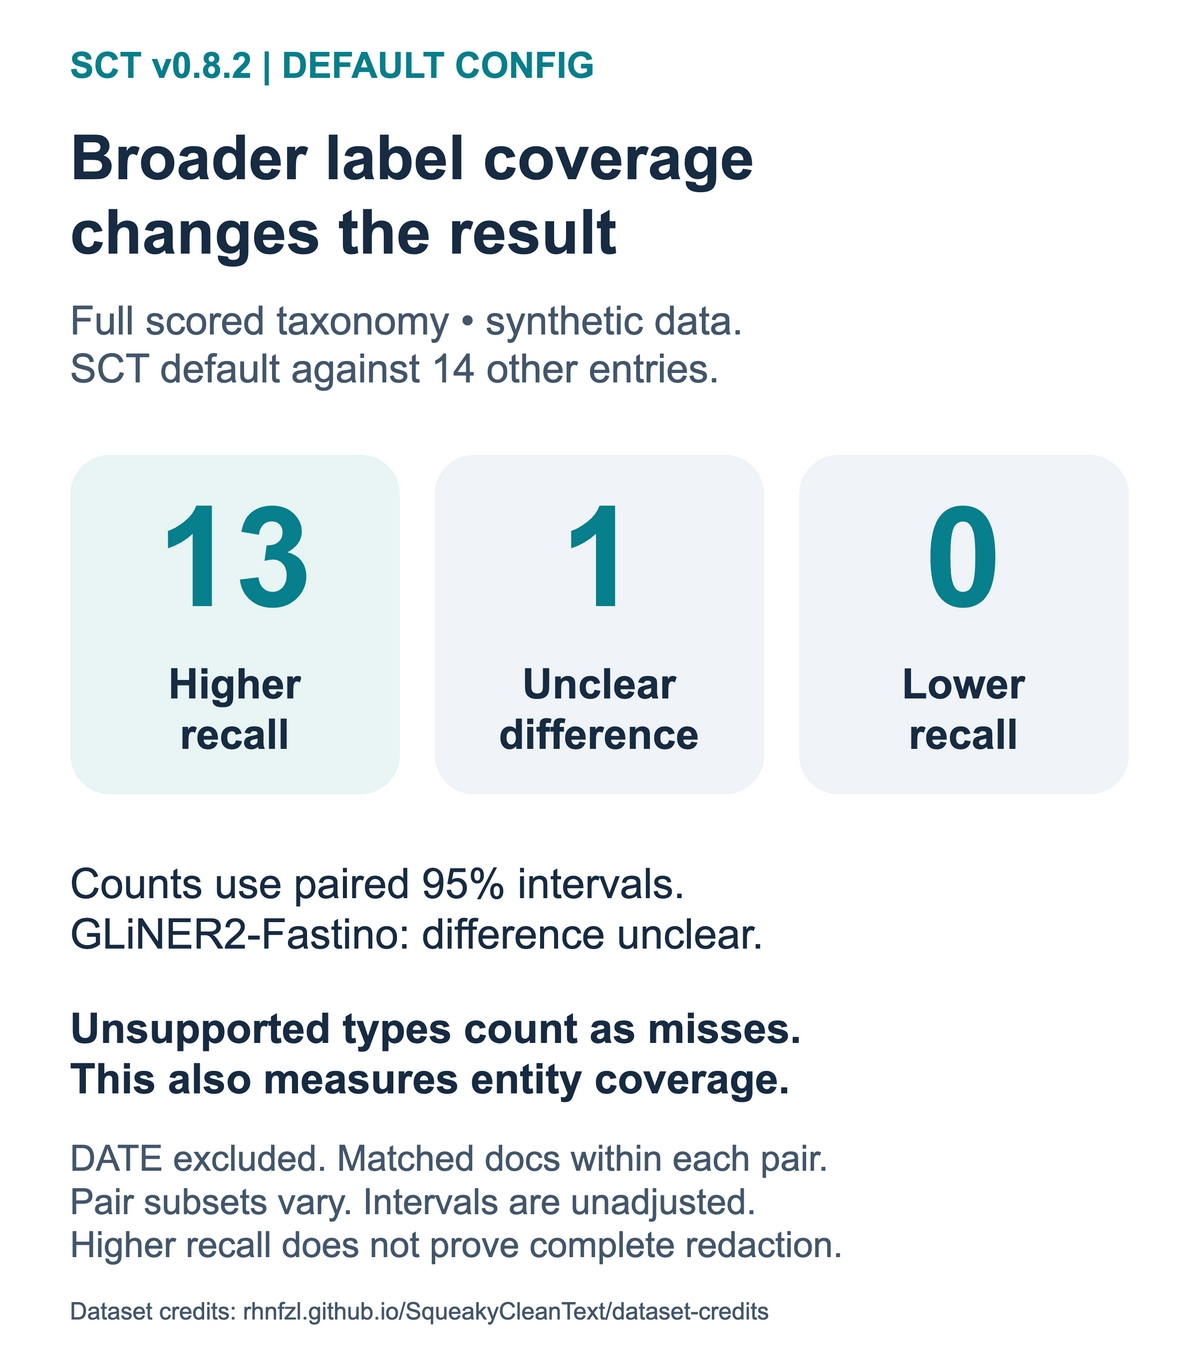

The diagram above was exported from draw.io. Its source (the exported page's mxGraphModel, read from the mxfile embedded in the PNG):
<mxGraphModel pageWidth="1200" pageHeight="1350" page="1" background="#FFFFFF" adaptiveColors="auto">
  <root>
    <mxCell id="0" />
    <mxCell id="1" parent="0" />
    <mxCell id="c2" value="" vertex="1" parent="1" style="rounded=0;arcSize=12;fillColor=#FFFFFF;strokeColor=none;strokeWidth=3;html=1;">
      <mxGeometry x="0" y="0" width="1200" height="1350" as="geometry" />
    </mxCell>
    <mxCell id="c3" value="SCT v0.8.2  |  DEFAULT CONFIG" vertex="1" parent="1" style="text;whiteSpace=wrap;overflow=hidden;fillColor=none;strokeColor=none;fontFamily=Arial;fontSize=36;fontColor=#087F8C;fontStyle=1;align=left;verticalAlign=middle;spacing=0;html=1;">
      <mxGeometry x="70" y="40" width="1060" height="50" as="geometry" />
    </mxCell>
    <mxCell id="c4" value="Broader label coverage&lt;br&gt;changes the result" vertex="1" parent="1" style="text;whiteSpace=wrap;overflow=hidden;fillColor=none;strokeColor=none;fontFamily=Arial;fontSize=62;fontColor=#172B42;fontStyle=1;align=left;verticalAlign=middle;spacing=0;html=1;">
      <mxGeometry x="70" y="110" width="1060" height="170" as="geometry" />
    </mxCell>
    <mxCell id="c5" value="Full scored taxonomy • synthetic data.&lt;br&gt;SCT default against 14 other entries." vertex="1" parent="1" style="text;whiteSpace=wrap;overflow=hidden;fillColor=none;strokeColor=none;fontFamily=Arial;fontSize=40;fontColor=#43566B;fontStyle=0;align=left;verticalAlign=middle;spacing=0;html=1;">
      <mxGeometry x="70" y="290" width="1060" height="110" as="geometry" />
    </mxCell>
    <mxCell id="c6" value="" vertex="1" parent="1" style="rounded=1;arcSize=12;fillColor=#E9F5F5;strokeColor=none;strokeWidth=3;html=1;">
      <mxGeometry x="70" y="455" width="330" height="340" as="geometry" />
    </mxCell>
    <mxCell id="c7" value="13" vertex="1" parent="1" style="text;whiteSpace=wrap;overflow=hidden;fillColor=none;strokeColor=none;fontFamily=Arial;fontSize=140;fontColor=#087F8C;fontStyle=1;align=center;verticalAlign=middle;spacing=0;html=1;">
      <mxGeometry x="85" y="470" width="300" height="175" as="geometry" />
    </mxCell>
    <mxCell id="c8" value="Higher&lt;br&gt;recall" vertex="1" parent="1" style="text;whiteSpace=wrap;overflow=hidden;fillColor=none;strokeColor=none;fontFamily=Arial;fontSize=42;fontColor=#172B42;fontStyle=1;align=center;verticalAlign=middle;spacing=0;html=1;">
      <mxGeometry x="85" y="650" width="300" height="120" as="geometry" />
    </mxCell>
    <mxCell id="c9" value="" vertex="1" parent="1" style="rounded=1;arcSize=12;fillColor=#F0F4F8;strokeColor=none;strokeWidth=3;html=1;">
      <mxGeometry x="435" y="455" width="330" height="340" as="geometry" />
    </mxCell>
    <mxCell id="c10" value="1" vertex="1" parent="1" style="text;whiteSpace=wrap;overflow=hidden;fillColor=none;strokeColor=none;fontFamily=Arial;fontSize=140;fontColor=#087F8C;fontStyle=1;align=center;verticalAlign=middle;spacing=0;html=1;">
      <mxGeometry x="450" y="470" width="300" height="175" as="geometry" />
    </mxCell>
    <mxCell id="c11" value="Unclear&lt;br&gt;difference" vertex="1" parent="1" style="text;whiteSpace=wrap;overflow=hidden;fillColor=none;strokeColor=none;fontFamily=Arial;fontSize=42;fontColor=#172B42;fontStyle=1;align=center;verticalAlign=middle;spacing=0;html=1;">
      <mxGeometry x="450" y="650" width="300" height="120" as="geometry" />
    </mxCell>
    <mxCell id="c12" value="" vertex="1" parent="1" style="rounded=1;arcSize=12;fillColor=#F0F4F8;strokeColor=none;strokeWidth=3;html=1;">
      <mxGeometry x="800" y="455" width="330" height="340" as="geometry" />
    </mxCell>
    <mxCell id="c13" value="0" vertex="1" parent="1" style="text;whiteSpace=wrap;overflow=hidden;fillColor=none;strokeColor=none;fontFamily=Arial;fontSize=140;fontColor=#087F8C;fontStyle=1;align=center;verticalAlign=middle;spacing=0;html=1;">
      <mxGeometry x="815" y="470" width="300" height="175" as="geometry" />
    </mxCell>
    <mxCell id="c14" value="Lower&lt;br&gt;recall" vertex="1" parent="1" style="text;whiteSpace=wrap;overflow=hidden;fillColor=none;strokeColor=none;fontFamily=Arial;fontSize=42;fontColor=#172B42;fontStyle=1;align=center;verticalAlign=middle;spacing=0;html=1;">
      <mxGeometry x="815" y="650" width="300" height="120" as="geometry" />
    </mxCell>
    <mxCell id="c15" value="Counts use paired 95% intervals.&lt;br&gt;GLiNER2-Fastino: difference unclear." vertex="1" parent="1" style="text;whiteSpace=wrap;overflow=hidden;fillColor=none;strokeColor=none;fontFamily=Arial;fontSize=42;fontColor=#172B42;fontStyle=0;align=left;verticalAlign=middle;spacing=0;html=1;">
      <mxGeometry x="70" y="845" width="1060" height="130" as="geometry" />
    </mxCell>
    <mxCell id="c16" value="Unsupported types count as misses.&lt;br&gt;This also measures entity coverage." vertex="1" parent="1" style="text;whiteSpace=wrap;overflow=hidden;fillColor=none;strokeColor=none;fontFamily=Arial;fontSize=42;fontColor=#172B42;fontStyle=1;align=left;verticalAlign=middle;spacing=0;html=1;">
      <mxGeometry x="70" y="995" width="1060" height="120" as="geometry" />
    </mxCell>
    <mxCell id="c17" value="DATE excluded. Matched docs within each pair.&lt;br&gt;Pair subsets vary. Intervals are unadjusted.&lt;br&gt;Higher recall does not prove complete redaction." vertex="1" parent="1" style="text;whiteSpace=wrap;overflow=hidden;fillColor=none;strokeColor=none;fontFamily=Arial;fontSize=36;fontColor=#43566B;fontStyle=0;align=left;verticalAlign=middle;spacing=0;html=1;">
      <mxGeometry x="70" y="1115" width="1060" height="175" as="geometry" />
    </mxCell>
    <mxCell id="c18" value="Dataset credits: rhnfzl.github.io/SqueakyCleanText/dataset-credits" vertex="1" parent="1" style="text;whiteSpace=wrap;overflow=hidden;fillColor=none;strokeColor=none;fontFamily=Arial;fontSize=24;fontColor=#43566B;fontStyle=0;align=left;verticalAlign=middle;spacing=0;html=1;">
      <mxGeometry x="70" y="1295" width="1060" height="35" as="geometry" />
    </mxCell>
  </root>
</mxGraphModel>